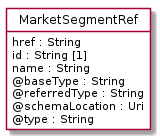

The diagram above was rendered by PlantUML. Its source (embedded in the PNG):
@startuml
hide circle
hide methods
hide stereotype
show <<Enumeration>> stereotype
skinparam class {
   BackgroundColor<<Enumeration>> #E6F5F7
   BackgroundColor<<Ref>> #FFFFE0
   BackgroundColor<<Pivot>> #FFFFFFF
   BackgroundColor<<SimpleType>> #E2F0DA
   BackgroundColor #FCF2E3
}

class MarketSegmentRef <<Pivot>> {
    href : String
    id : String [1]
    name : String
    @baseType : String
    @referredType : String
    @schemaLocation : Uri
    @type : String
}


@enduml